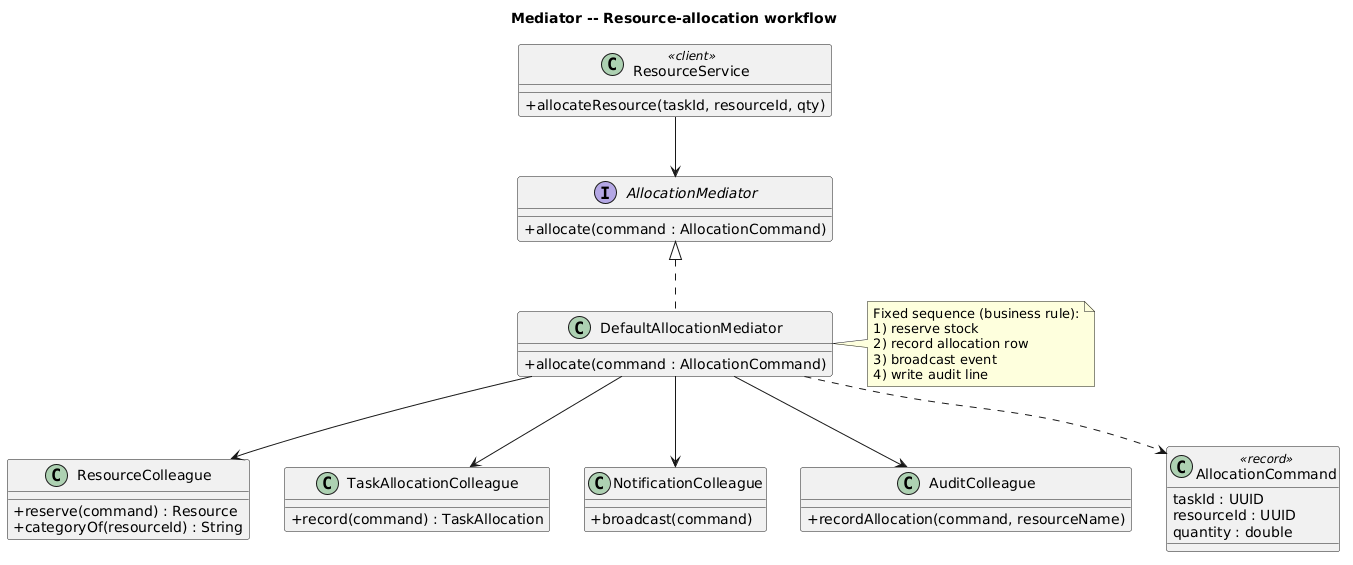

The diagram above was rendered by PlantUML. Its source (embedded in the PNG):
@startuml
title Mediator -- Resource-allocation workflow

skinparam classAttributeIconSize 0
skinparam backgroundColor white

interface AllocationMediator {
  + allocate(command : AllocationCommand)
}

class DefaultAllocationMediator {
  + allocate(command : AllocationCommand)
}

class ResourceColleague {
  + reserve(command) : Resource
  + categoryOf(resourceId) : String
}

class TaskAllocationColleague {
  + record(command) : TaskAllocation
}

class NotificationColleague {
  + broadcast(command)
}

class AuditColleague {
  + recordAllocation(command, resourceName)
}

class ResourceService <<client>> {
  + allocateResource(taskId, resourceId, qty)
}

class AllocationCommand <<record>> {
  taskId : UUID
  resourceId : UUID
  quantity : double
}

AllocationMediator <|.. DefaultAllocationMediator

DefaultAllocationMediator --> ResourceColleague
DefaultAllocationMediator --> TaskAllocationColleague
DefaultAllocationMediator --> NotificationColleague
DefaultAllocationMediator --> AuditColleague

ResourceService --> AllocationMediator
DefaultAllocationMediator ..> AllocationCommand

note right of DefaultAllocationMediator
  Fixed sequence (business rule):
  1) reserve stock
  2) record allocation row
  3) broadcast event
  4) write audit line
end note
@enduml